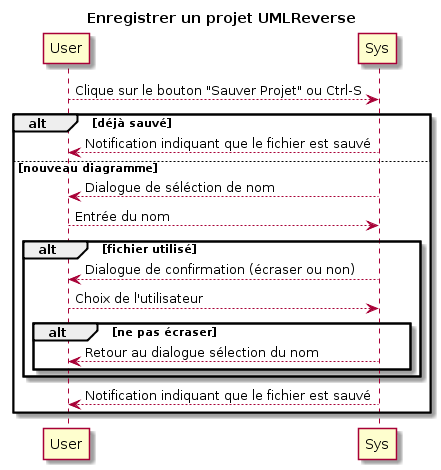

The diagram above was rendered by PlantUML. Its source (embedded in the PNG):
@startuml
title Enregistrer un projet UMLReverse

User --> Sys: Clique sur le bouton "Sauver Projet" ou Ctrl-S
alt déjà sauvé
	Sys --> User: Notification indiquant que le fichier est sauvé
else nouveau diagramme
	Sys --> User: Dialogue de séléction de nom
	User --> Sys: Entrée du nom
	alt fichier utilisé
		Sys --> User: Dialogue de confirmation (écraser ou non)
		User --> Sys: Choix de l'utilisateur
		alt ne pas écraser
			Sys --> User: Retour au dialogue sélection du nom
		end
	end
	Sys --> User: Notification indiquant que le fichier est sauvé
end
@enduml